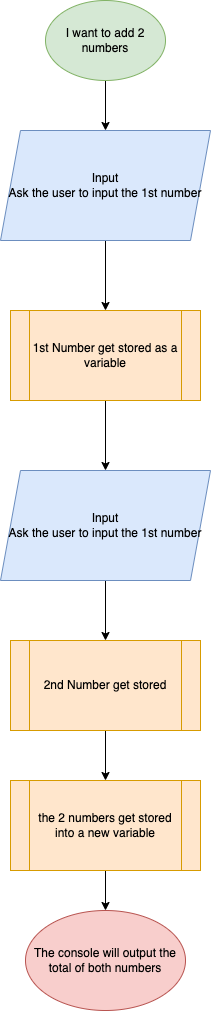

The diagram above was exported from draw.io. Its source (the exported page's mxGraphModel, read from the mxfile embedded in the PNG):
<mxGraphModel dx="1042" dy="533" grid="1" gridSize="10" guides="1" tooltips="1" connect="1" arrows="1" fold="1" page="1" pageScale="1" pageWidth="850" pageHeight="1100" math="0" shadow="0">
  <root>
    <mxCell id="0" />
    <mxCell id="1" parent="0" />
    <mxCell id="g4LqiVOf5cQkz0jbxdrC-4" value="" style="edgeStyle=orthogonalEdgeStyle;rounded=0;orthogonalLoop=1;jettySize=auto;html=1;" edge="1" parent="1" source="g4LqiVOf5cQkz0jbxdrC-2" target="g4LqiVOf5cQkz0jbxdrC-3">
      <mxGeometry relative="1" as="geometry" />
    </mxCell>
    <mxCell id="g4LqiVOf5cQkz0jbxdrC-2" value="I want to add 2 numbers" style="ellipse;whiteSpace=wrap;html=1;fillColor=#d5e8d4;strokeColor=#82b366;" vertex="1" parent="1">
      <mxGeometry x="330" y="80" width="120" height="80" as="geometry" />
    </mxCell>
    <mxCell id="g4LqiVOf5cQkz0jbxdrC-7" value="" style="edgeStyle=orthogonalEdgeStyle;rounded=0;orthogonalLoop=1;jettySize=auto;html=1;" edge="1" parent="1" source="g4LqiVOf5cQkz0jbxdrC-3" target="g4LqiVOf5cQkz0jbxdrC-6">
      <mxGeometry relative="1" as="geometry" />
    </mxCell>
    <mxCell id="g4LqiVOf5cQkz0jbxdrC-3" value="Input&lt;br&gt;Ask the user to input the 1st number" style="shape=parallelogram;perimeter=parallelogramPerimeter;whiteSpace=wrap;html=1;fixedSize=1;fillColor=#dae8fc;strokeColor=#6c8ebf;" vertex="1" parent="1">
      <mxGeometry x="285" y="210" width="210" height="110" as="geometry" />
    </mxCell>
    <mxCell id="g4LqiVOf5cQkz0jbxdrC-9" value="" style="edgeStyle=orthogonalEdgeStyle;rounded=0;orthogonalLoop=1;jettySize=auto;html=1;" edge="1" parent="1" source="g4LqiVOf5cQkz0jbxdrC-6" target="g4LqiVOf5cQkz0jbxdrC-8">
      <mxGeometry relative="1" as="geometry" />
    </mxCell>
    <mxCell id="g4LqiVOf5cQkz0jbxdrC-6" value="1st Number get stored as a variable" style="shape=process;whiteSpace=wrap;html=1;backgroundOutline=1;fillColor=#ffe6cc;strokeColor=#d79b00;" vertex="1" parent="1">
      <mxGeometry x="295" y="390" width="190" height="90" as="geometry" />
    </mxCell>
    <mxCell id="g4LqiVOf5cQkz0jbxdrC-11" value="" style="edgeStyle=orthogonalEdgeStyle;rounded=0;orthogonalLoop=1;jettySize=auto;html=1;" edge="1" parent="1" source="g4LqiVOf5cQkz0jbxdrC-8" target="g4LqiVOf5cQkz0jbxdrC-10">
      <mxGeometry relative="1" as="geometry" />
    </mxCell>
    <mxCell id="g4LqiVOf5cQkz0jbxdrC-8" value="Input&lt;br&gt;Ask the user to input the 1st number" style="shape=parallelogram;perimeter=parallelogramPerimeter;whiteSpace=wrap;html=1;fixedSize=1;fillColor=#dae8fc;strokeColor=#6c8ebf;" vertex="1" parent="1">
      <mxGeometry x="285" y="550" width="210" height="110" as="geometry" />
    </mxCell>
    <mxCell id="g4LqiVOf5cQkz0jbxdrC-14" value="" style="edgeStyle=orthogonalEdgeStyle;rounded=0;orthogonalLoop=1;jettySize=auto;html=1;" edge="1" parent="1" source="g4LqiVOf5cQkz0jbxdrC-10">
      <mxGeometry relative="1" as="geometry">
        <mxPoint x="390" y="860" as="targetPoint" />
      </mxGeometry>
    </mxCell>
    <mxCell id="g4LqiVOf5cQkz0jbxdrC-10" value="2nd Number get stored" style="shape=process;whiteSpace=wrap;html=1;backgroundOutline=1;fillColor=#ffe6cc;strokeColor=#d79b00;" vertex="1" parent="1">
      <mxGeometry x="295" y="720" width="190" height="90" as="geometry" />
    </mxCell>
    <mxCell id="g4LqiVOf5cQkz0jbxdrC-21" value="" style="edgeStyle=orthogonalEdgeStyle;rounded=0;orthogonalLoop=1;jettySize=auto;html=1;" edge="1" parent="1" source="g4LqiVOf5cQkz0jbxdrC-15" target="g4LqiVOf5cQkz0jbxdrC-19">
      <mxGeometry relative="1" as="geometry" />
    </mxCell>
    <mxCell id="g4LqiVOf5cQkz0jbxdrC-15" value="the 2 numbers get stored into a new variable" style="shape=process;whiteSpace=wrap;html=1;backgroundOutline=1;fillColor=#ffe6cc;strokeColor=#d79b00;" vertex="1" parent="1">
      <mxGeometry x="295" y="860" width="190" height="90" as="geometry" />
    </mxCell>
    <mxCell id="g4LqiVOf5cQkz0jbxdrC-19" value="The console will output the total of both numbers" style="ellipse;whiteSpace=wrap;html=1;fillColor=#f8cecc;strokeColor=#b85450;" vertex="1" parent="1">
      <mxGeometry x="310" y="990" width="160" height="100" as="geometry" />
    </mxCell>
  </root>
</mxGraphModel>